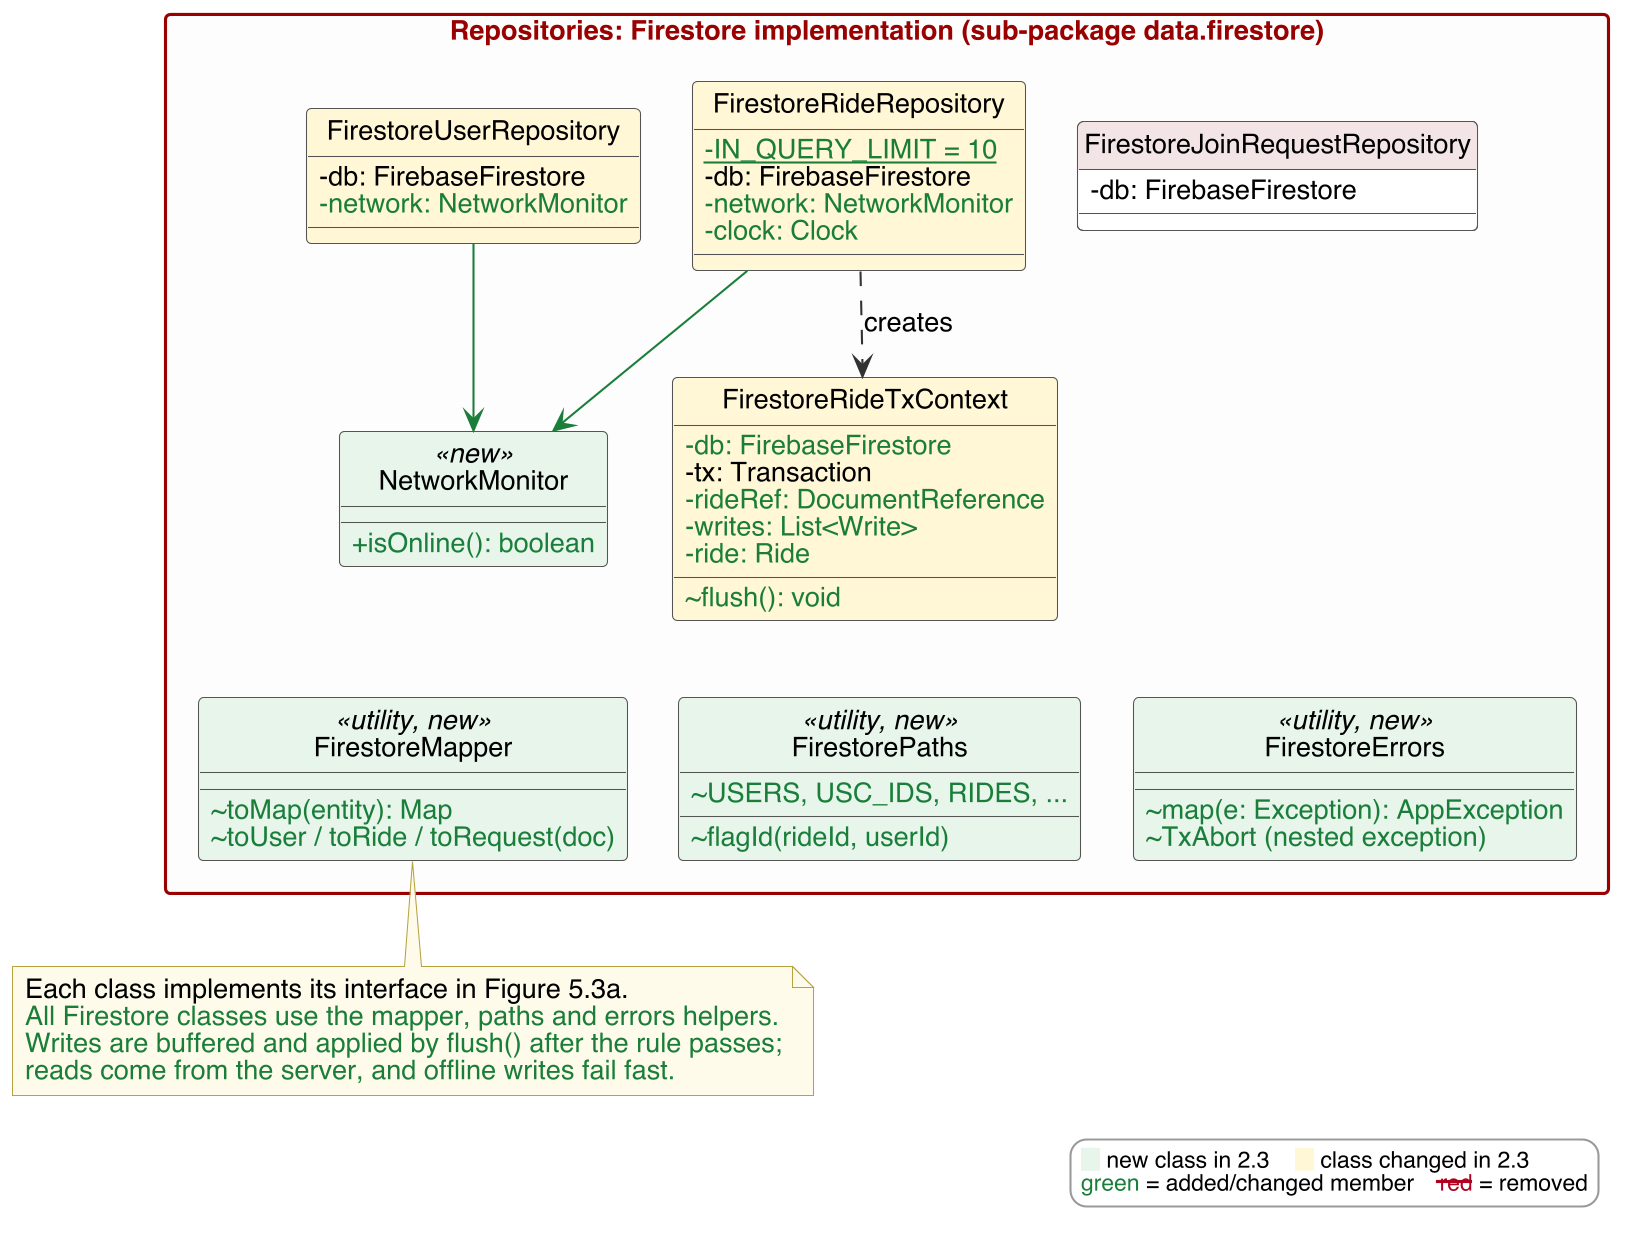

The diagram above was rendered by PlantUML. Its source (embedded in the PNG):
@startuml
!include style.iuml

package "Repositories: Firestore implementation (sub-package data.firestore)" {
  class FirestoreUserRepository $CHG {
    -db: FirebaseFirestore
    $N-network: NetworkMonitor$E
  }
  class FirestoreRideRepository $CHG {
    $N-{static} IN_QUERY_LIMIT = 10$E
    -db: FirebaseFirestore
    $N-network: NetworkMonitor$E
    $N-clock: Clock$E
  }
  class FirestoreJoinRequestRepository {
    -db: FirebaseFirestore
  }
  class FirestoreRideTxContext $CHG {
    $N-db: FirebaseFirestore$E
    -tx: Transaction
    $N-rideRef: DocumentReference$E
    $N-writes: List<Write>$E
    $N-ride: Ride$E
    $N~flush(): void$E
  }
  class NetworkMonitor <<new>> $NEW {
    $N+isOnline(): boolean$E
  }
  class FirestoreMapper <<utility, new>> $NEW {
    $N~toMap(entity): Map$E
    $N~toUser / toRide / toRequest(doc)$E
  }
  class FirestorePaths <<utility, new>> $NEW {
    $N~USERS, USC_IDS, RIDES, ...$E
    $N~flagId(rideId, userId)$E
  }
  class FirestoreErrors <<utility, new>> $NEW {
    $N~map(e: Exception): AppException$E
    $N~TxAbort (nested exception)$E
  }
}

FirestoreUserRepository -[hidden]right-> FirestoreRideRepository
FirestoreRideRepository -[hidden]right-> FirestoreJoinRequestRepository
FirestoreUserRepository -[#1B7F3B]down-> NetworkMonitor
FirestoreRideRepository -[#1B7F3B]down-> NetworkMonitor
FirestoreRideRepository .down.> FirestoreRideTxContext : creates
NetworkMonitor -[hidden]down-> FirestoreMapper
FirestoreRideTxContext -[hidden]down-> FirestorePaths
FirestoreMapper -[hidden]right-> FirestorePaths
FirestorePaths -[hidden]right-> FirestoreErrors
note bottom of FirestoreMapper
  Each class implements its interface in Figure 5.3a.
  <color:#1B7F3B>All Firestore classes use the mapper, paths and errors helpers.</color>
  <color:#1B7F3B>Writes are buffered and applied by flush() after the rule passes;</color>
  <color:#1B7F3B>reads come from the server, and offline writes fail fast.</color>
end note
$legend()
@enduml